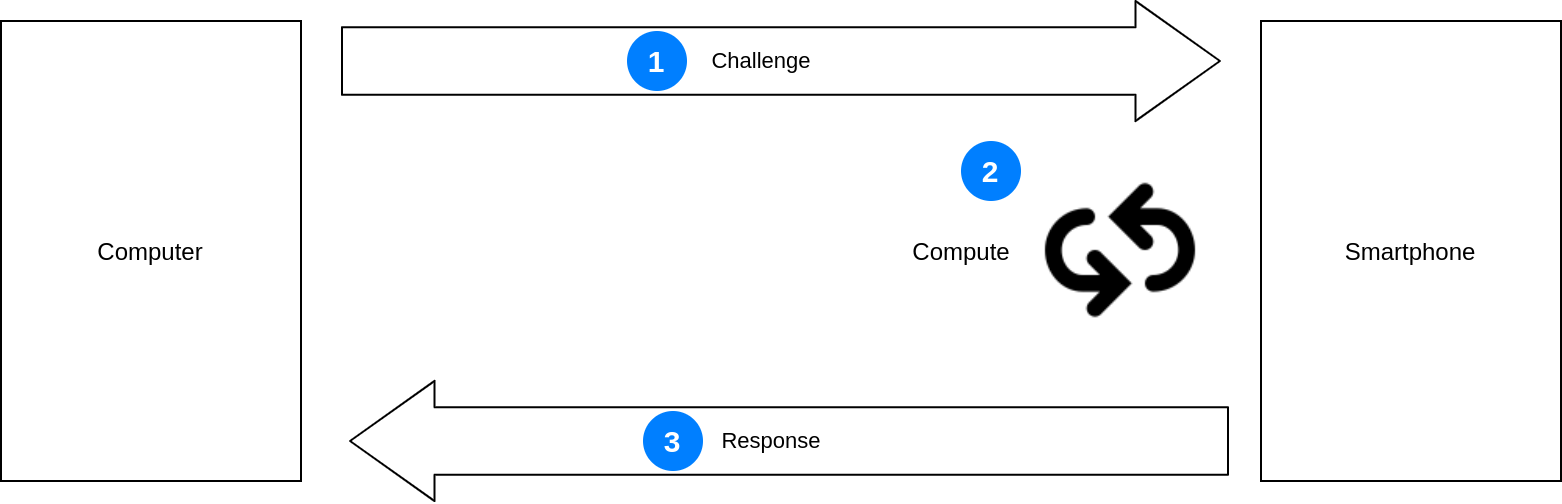

The diagram above was exported from draw.io. Its source (the exported page's mxGraphModel, read from the mxfile embedded in the PNG):
<mxGraphModel dx="1185" dy="645" grid="1" gridSize="10" guides="1" tooltips="1" connect="1" arrows="1" fold="1" page="1" pageScale="1" pageWidth="827" pageHeight="1169" math="0" shadow="0">
  <root>
    <mxCell id="0" />
    <mxCell id="1" parent="0" />
    <mxCell id="BY8tcF-OZ-o9SbP6FZD2-1" value="Computer" style="whiteSpace=wrap;html=1;" parent="1" vertex="1">
      <mxGeometry x="20" y="160" width="150" height="230" as="geometry" />
    </mxCell>
    <mxCell id="BY8tcF-OZ-o9SbP6FZD2-2" value="Smartphone" style="whiteSpace=wrap;html=1;" parent="1" vertex="1">
      <mxGeometry x="650" y="160" width="150" height="230" as="geometry" />
    </mxCell>
    <mxCell id="BY8tcF-OZ-o9SbP6FZD2-3" value="" style="shape=flexArrow;endArrow=classic;html=1;endWidth=25.387755102040817;endSize=13.76;width=33.714285714285715;fillColor=#ffffff;" parent="1" edge="1">
      <mxGeometry width="50" height="50" relative="1" as="geometry">
        <mxPoint x="190" y="180" as="sourcePoint" />
        <mxPoint x="630" y="180" as="targetPoint" />
        <Array as="points" />
      </mxGeometry>
    </mxCell>
    <mxCell id="BY8tcF-OZ-o9SbP6FZD2-4" value="Challenge" style="edgeLabel;html=1;align=center;verticalAlign=middle;resizable=0;points=[];" parent="BY8tcF-OZ-o9SbP6FZD2-3" vertex="1" connectable="0">
      <mxGeometry x="0.2123" relative="1" as="geometry">
        <mxPoint x="-56.86" as="offset" />
      </mxGeometry>
    </mxCell>
    <mxCell id="BY8tcF-OZ-o9SbP6FZD2-5" value="" style="shape=image;html=1;verticalAlign=top;verticalLabelPosition=bottom;labelBackgroundColor=#ffffff;imageAspect=0;aspect=fixed;image=https://cdn0.iconfinder.com/data/icons/typicons-2/24/arrow-repeat-128.png" parent="1" vertex="1">
      <mxGeometry x="530" y="225" width="100" height="100" as="geometry" />
    </mxCell>
    <mxCell id="2" value="Compute" style="text;html=1;align=center;verticalAlign=middle;resizable=0;points=[];autosize=1;" parent="1" vertex="1">
      <mxGeometry x="470" y="265" width="60" height="20" as="geometry" />
    </mxCell>
    <mxCell id="BY8tcF-OZ-o9SbP6FZD2-6" value="" style="shape=flexArrow;endArrow=classic;html=1;endWidth=25.387755102040817;endSize=13.76;width=33.714285714285715;fillColor=#ffffff;" parent="1" edge="1">
      <mxGeometry width="50" height="50" relative="1" as="geometry">
        <mxPoint x="634" y="370" as="sourcePoint" />
        <mxPoint x="194" y="370" as="targetPoint" />
        <Array as="points" />
      </mxGeometry>
    </mxCell>
    <mxCell id="BY8tcF-OZ-o9SbP6FZD2-7" value="Response" style="edgeLabel;html=1;align=center;verticalAlign=middle;resizable=0;points=[];" parent="BY8tcF-OZ-o9SbP6FZD2-6" vertex="1" connectable="0">
      <mxGeometry x="0.2123" relative="1" as="geometry">
        <mxPoint x="36.86" as="offset" />
      </mxGeometry>
    </mxCell>
    <mxCell id="0f0d08nkyVHXU_IZ_1iN-2" value="1" style="ellipse;whiteSpace=wrap;html=1;aspect=fixed;strokeColor=none;fillColor=#007FFF;fontColor=#FFFFFF;fontStyle=1;fontSize=15;" vertex="1" parent="1">
      <mxGeometry x="333" y="165" width="30" height="30" as="geometry" />
    </mxCell>
    <mxCell id="0f0d08nkyVHXU_IZ_1iN-7" value="2" style="ellipse;whiteSpace=wrap;html=1;aspect=fixed;strokeColor=none;fillColor=#007FFF;fontColor=#FFFFFF;fontStyle=1;fontSize=15;" vertex="1" parent="1">
      <mxGeometry x="500" y="220" width="30" height="30" as="geometry" />
    </mxCell>
    <mxCell id="0f0d08nkyVHXU_IZ_1iN-8" value="3" style="ellipse;whiteSpace=wrap;html=1;aspect=fixed;strokeColor=none;fillColor=#007FFF;fontColor=#FFFFFF;fontStyle=1;fontSize=15;" vertex="1" parent="1">
      <mxGeometry x="341" y="355" width="30" height="30" as="geometry" />
    </mxCell>
  </root>
</mxGraphModel>